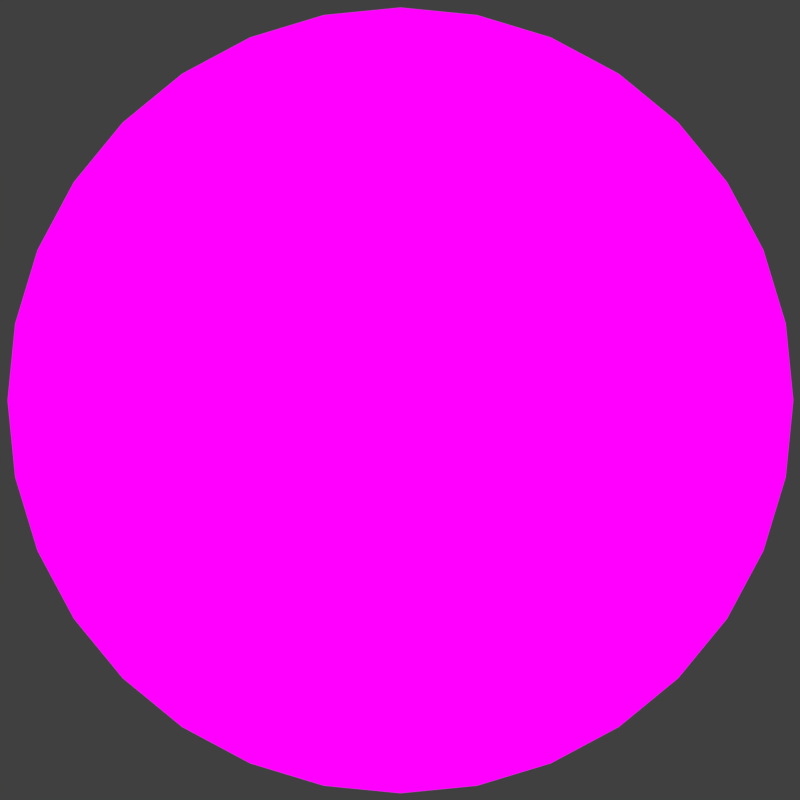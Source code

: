 # Source: earth.blend  (saved by Blender 2.78.0; exported with 4.5.12 LTS)
import bpy
from mathutils import Matrix  # noqa: F401  (used for matrix-valued properties, if any)

bpy.ops.wm.read_factory_settings(use_empty=True)
scene = bpy.context.scene
scene.name = 'Scene'

# ---- collections
col_collection_1 = bpy.data.collections.new('Collection 1'); scene.collection.children.link(col_collection_1)

# ---- images (referenced by path relative to the original .blend; pixels are not part of the script)
import os
ASSET_DIR = os.environ.get("B2B_ASSET_DIR", "")  # directory of the original .blend (textures are referenced by path, not embedded)
HERE = os.path.dirname(os.path.abspath(__file__))  # packed textures are extracted next to this script under _unpacked/

def load_image(name, relpath, width, height, colorspace="sRGB"):
    """Load a texture the original file referenced (path relative to the .blend, or extracted next to this script)."""
    p = next((c for c in (os.path.join(HERE, relpath), os.path.join(ASSET_DIR, relpath)) if relpath and os.path.exists(c)), "")
    if p:
        img = bpy.data.images.load(p, check_existing=True)
        img.name = name
    else:  # same state as the original file: an image datablock whose file is absent (Cycles renders it pink)
        img = bpy.data.images.new(name, width, height)
        img.source = "FILE"
        img.filepath = "//" + (relpath or name)
    img.colorspace_settings.name = colorspace
    return img
img_earthmap_png = load_image('earthMap.png', 'earthMap.png', 1024, 1024, 'sRGB')

# ---- materials (node trees are filled in below, after node groups)
mat_material_001 = bpy.data.materials.new('Material.001')
mat_material_001.alpha_threshold = 0.0
mat_material_001.roughness = 0.5
mat_material_001.specular_intensity = 0.0

# ---- material node trees
mat_material_001.use_nodes = True; mat_material_001.node_tree.nodes.clear()
_N = mat_material_001.node_tree.nodes; _L = mat_material_001.node_tree.links
n0 = _N.new('ShaderNodeOutputMaterial'); n0.name = 'Material Output'; n0.location = (300, 300)
n1 = _N.new('ShaderNodeEmission'); n1.name = 'Emission'; n1.location = (10, 300)
n2 = _N.new('ShaderNodeTexImage'); n2.name = 'Image Texture'; n2.location = (-180, 300)
n2.width = 140
n2.image = img_earthmap_png
_L.new(n1.outputs[0], n0.inputs[0])
_L.new(n2.outputs[0], n1.inputs[0])
n0.is_active_output = True

# ---- world
world_world = bpy.data.worlds.new('World'); scene.world = world_world
world_world.color = (0.05088, 0.05088, 0.05088)
world_world.use_sun_shadow = False
world_world.sun_shadow_jitter_overblur = 0.0
world_world.cycles.sampling_method = 'MANUAL'

# ---- cameras
cam_camera = bpy.data.cameras.new('Camera')
cam_camera.type = 'ORTHO'
cam_camera.clip_end = 100.0
cam_camera.lens = 35.0
cam_camera.sensor_width = 32.0
cam_camera.sensor_height = 18.0
cam_camera.ortho_scale = 5.914
cam_camera.dof.focus_distance = 0.0

# ---- meshes
me_sphere_001 = bpy.data.meshes.new('Sphere.001')
me_sphere_001.from_pydata([(0.0, -3.258e-07, -1.0), (0.03806, 0.1913, 0.9808), (0.07466, 0.3753, 0.9239), (0.1084, 0.5449, 0.8315), (0.1379, 0.6935, 0.7071), (0.1622, 0.8155, 0.5556), (0.1802, 0.9061, 0.3827), (0.1913, 0.9619, 0.1951), (0.1951, 0.9808, 7.55e-08), (0.1913, 0.9619, -0.1951), (0.1802, 0.9061, -0.3827), (0.1622, 0.8155, -0.5556), (0.1379, 0.6935, -0.7071), (0.1084, 0.5449, -0.8315), (0.07466, 0.3753, -0.9239), (0.03806, 0.1913, -0.9808), (0.07466, 0.1802, 0.9808), (0.1464, 0.3536, 0.9239), (0.2126, 0.5133, 0.8315), (0.2706, 0.6533, 0.7071), (0.3182, 0.7682, 0.5556), (0.3536, 0.8536, 0.3827), (0.3753, 0.9061, 0.1951), (0.3827, 0.9239, 7.55e-08), (0.3753, 0.9061, -0.1951), (0.3536, 0.8536, -0.3827), (0.3182, 0.7682, -0.5556), (0.2706, 0.6533, -0.7071), (0.2126, 0.5133, -0.8315), (0.1464, 0.3536, -0.9239), (0.07466, 0.1802, -0.9808), (0.1084, 0.1622, 0.9808), (0.2126, 0.3182, 0.9239), (0.3087, 0.4619, 0.8315), (0.3928, 0.5879, 0.7071), (0.4619, 0.6913, 0.5556), (0.5133, 0.7682, 0.3827), (0.5449, 0.8155, 0.1951), (0.5556, 0.8315, 7.55e-08), (0.5449, 0.8155, -0.1951), (0.5133, 0.7682, -0.3827), (0.4619, 0.6913, -0.5556), (0.3928, 0.5879, -0.7071), (0.3087, 0.4619, -0.8315), (0.2126, 0.3182, -0.9239), (0.1084, 0.1622, -0.9808), (0.1379, 0.1379, 0.9808), (0.2706, 0.2706, 0.9239), (0.3928, 0.3928, 0.8315), (0.5, 0.5, 0.7071), (0.5879, 0.5879, 0.5556), (0.6533, 0.6533, 0.3827), (0.6935, 0.6935, 0.1951), (0.7071, 0.7071, 7.55e-08), (0.6935, 0.6935, -0.1951), (0.6533, 0.6533, -0.3827), (0.5879, 0.5879, -0.5556), (0.5, 0.5, -0.7071), (0.3928, 0.3928, -0.8315), (0.2706, 0.2706, -0.9239), (0.1379, 0.1379, -0.9808), (0.1622, 0.1084, 0.9808), (0.3182, 0.2126, 0.9239), (0.4619, 0.3087, 0.8315), (0.5879, 0.3928, 0.7071), (0.6913, 0.4619, 0.5556), (0.7682, 0.5133, 0.3827), (0.8155, 0.5449, 0.1951), (0.8315, 0.5556, 7.55e-08), (0.8155, 0.5449, -0.1951), (0.7682, 0.5133, -0.3827), (0.6913, 0.4619, -0.5556), (0.5879, 0.3928, -0.7071), (0.4619, 0.3087, -0.8315), (0.3182, 0.2126, -0.9239), (0.1622, 0.1084, -0.9808), (0.1802, 0.07466, 0.9808), (0.3536, 0.1464, 0.9239), (0.5133, 0.2126, 0.8315), (0.6533, 0.2706, 0.7071), (0.7682, 0.3182, 0.5556), (0.8536, 0.3536, 0.3827), (0.9061, 0.3753, 0.1951), (0.9239, 0.3827, 7.55e-08), (0.9061, 0.3753, -0.1951), (0.8536, 0.3536, -0.3827), (0.7682, 0.3182, -0.5556), (0.6533, 0.2706, -0.7071), (0.5133, 0.2126, -0.8315), (0.3536, 0.1464, -0.9239), (0.1802, 0.07466, -0.9808), (0.1913, 0.03806, 0.9808), (0.3753, 0.07466, 0.9239), (0.5449, 0.1084, 0.8315), (0.6935, 0.1379, 0.7071), (0.8155, 0.1622, 0.5556), (0.9061, 0.1802, 0.3827), (0.9619, 0.1913, 0.1951), (0.9808, 0.1951, 7.55e-08), (0.9619, 0.1913, -0.1951), (0.9061, 0.1802, -0.3827), (0.8155, 0.1622, -0.5556), (0.6935, 0.1379, -0.7071), (0.5449, 0.1084, -0.8315), (0.3753, 0.07466, -0.9239), (0.1913, 0.03806, -0.9808), (0.1951, -3.266e-07, 0.9808), (0.3827, -3.192e-07, 0.9239), (0.5556, -3.117e-07, 0.8315), (0.7071, -3.192e-07, 0.7071), (0.8315, -3.341e-07, 0.5556), (0.9239, -2.745e-07, 0.3827), (0.9808, -3.937e-07, 0.1951), (1.0, -3.788e-07, 7.55e-08), (0.9808, -3.937e-07, -0.1951), (0.9239, -2.298e-07, -0.3827), (0.8315, -3.341e-07, -0.5556), (0.7071, -3.192e-07, -0.7071), (0.5556, -3.415e-07, -0.8315), (0.3827, -3.043e-07, -0.9239), (0.1951, -3.08e-07, -0.9808), (0.1913, -0.03806, 0.9808), (0.3753, -0.07466, 0.9239), (0.5449, -0.1084, 0.8315), (0.6935, -0.138, 0.7071), (0.8155, -0.1622, 0.5556), (0.9061, -0.1802, 0.3827), (0.9619, -0.1913, 0.1951), (0.9808, -0.1951, 7.55e-08), (0.9619, -0.1913, -0.1951), (0.9061, -0.1802, -0.3827), (0.8155, -0.1622, -0.5556), (0.6935, -0.138, -0.7071), (0.5449, -0.1084, -0.8315), (0.3753, -0.07466, -0.9239), (0.1913, -0.03806, -0.9808), (0.1802, -0.07466, 0.9808), (0.3536, -0.1464, 0.9239), (0.5133, -0.2126, 0.8315), (0.6533, -0.2706, 0.7071), (0.7682, -0.3182, 0.5556), (0.8536, -0.3536, 0.3827), (0.9061, -0.3753, 0.1951), (0.9239, -0.3827, 7.55e-08), (0.9061, -0.3753, -0.1951), (0.8536, -0.3536, -0.3827), (0.7682, -0.3182, -0.5556), (0.6533, -0.2706, -0.7071), (0.5133, -0.2126, -0.8315), (0.3536, -0.1464, -0.9239), (0.1802, -0.07466, -0.9808), (0.1622, -0.1084, 0.9808), (0.3182, -0.2126, 0.9239), (0.4619, -0.3087, 0.8315), (0.5879, -0.3928, 0.7071), (0.6913, -0.4619, 0.5556), (0.7682, -0.5133, 0.3827), (0.8155, -0.5449, 0.1951), (0.8315, -0.5556, 7.55e-08), (0.8155, -0.5449, -0.1951), (0.7682, -0.5133, -0.3827), (0.6913, -0.4619, -0.5556), (0.5879, -0.3928, -0.7071), (0.4619, -0.3087, -0.8315), (0.3182, -0.2126, -0.9239), (0.1622, -0.1084, -0.9808), (0.1379, -0.138, 0.9808), (0.2706, -0.2706, 0.9239), (0.3928, -0.3928, 0.8315), (0.5, -0.5, 0.7071), (0.5879, -0.5879, 0.5556), (0.6533, -0.6533, 0.3827), (0.6935, -0.6935, 0.1951), (0.7071, -0.7071, 7.55e-08), (0.6935, -0.6935, -0.1951), (0.6533, -0.6533, -0.3827), (0.5879, -0.5879, -0.5556), (0.5, -0.5, -0.7071), (0.3928, -0.3928, -0.8315), (0.2706, -0.2706, -0.9239), (0.1379, -0.138, -0.9808), (0.1084, -0.1622, 0.9808), (0.2126, -0.3182, 0.9239), (0.3087, -0.4619, 0.8315), (0.3928, -0.5879, 0.7071), (0.4619, -0.6913, 0.5556), (0.5133, -0.7682, 0.3827), (0.5449, -0.8155, 0.1951), (0.5556, -0.8315, 7.55e-08), (0.5449, -0.8155, -0.1951), (0.5133, -0.7682, -0.3827), (0.4619, -0.6913, -0.5556), (0.3928, -0.5879, -0.7071), (0.3087, -0.4619, -0.8315), (0.2126, -0.3182, -0.9239), (0.1084, -0.1622, -0.9808), (0.07466, -0.1802, 0.9808), (0.1464, -0.3536, 0.9239), (0.2126, -0.5133, 0.8315), (0.2706, -0.6533, 0.7071), (0.3182, -0.7682, 0.5556), (0.3536, -0.8536, 0.3827), (0.3753, -0.9061, 0.1951), (0.3827, -0.9239, 7.55e-08), (0.3753, -0.9061, -0.1951), (0.3536, -0.8536, -0.3827), (0.3182, -0.7682, -0.5556), (0.2706, -0.6533, -0.7071), (0.2126, -0.5133, -0.8315), (0.1464, -0.3536, -0.9239), (0.07466, -0.1802, -0.9808), (0.03806, -0.1913, 0.9808), (0.07466, -0.3753, 0.9239), (0.1084, -0.5449, 0.8315), (0.1379, -0.6935, 0.7071), (0.1622, -0.8155, 0.5556), (0.1802, -0.9061, 0.3827), (0.1913, -0.9619, 0.1951), (0.1951, -0.9808, 7.55e-08), (0.1913, -0.9619, -0.1951), (0.1802, -0.9061, -0.3827), (0.1622, -0.8155, -0.5556), (0.1379, -0.6935, -0.7071), (0.1084, -0.5449, -0.8315), (0.07466, -0.3753, -0.9239), (0.03806, -0.1913, -0.9808), (-7.212e-09, -0.1951, 0.9808), (4.122e-08, -0.3827, 0.9239), (2.632e-08, -0.5556, 0.8315), (-2.584e-08, -0.7071, 0.7071), (-8.544e-08, -0.8315, 0.5556), (6.357e-08, -0.9239, 0.3827), (-8.544e-08, -0.9808, 0.1951), (-1.003e-07, -1.0, 7.55e-08), (-8.544e-08, -0.9808, -0.1951), (6.357e-08, -0.9239, -0.3827), (-8.544e-08, -0.8315, -0.5556), (-2.584e-08, -0.7071, -0.7071), (-1.094e-08, -0.5556, -0.8315), (3.964e-09, -0.3827, -0.9239), (3.964e-09, -0.1951, -0.9808), (-0.03806, -0.1913, 0.9808), (-0.07466, -0.3753, 0.9239), (-0.1084, -0.5449, 0.8315), (-0.1379, -0.6935, 0.7071), (-0.1622, -0.8155, 0.5556), (-0.1802, -0.9061, 0.3827), (-0.1913, -0.9619, 0.1951), (-0.1951, -0.9808, 7.55e-08), (-0.1913, -0.9619, -0.1951), (-0.1802, -0.9061, -0.3827), (-0.1622, -0.8155, -0.5556), (-0.1379, -0.6935, -0.7071), (-0.1084, -0.5449, -0.8315), (-0.07466, -0.3753, -0.9239), (-0.03806, -0.1913, -0.9808), (-1.247e-07, -6.269e-07, 1.0), (-0.07466, -0.1802, 0.9808), (-0.1464, -0.3536, 0.9239), (-0.2126, -0.5133, 0.8315), (-0.2706, -0.6533, 0.7071), (-0.3182, -0.7682, 0.5556), (-0.3536, -0.8536, 0.3827), (-0.3753, -0.9061, 0.1951), (-0.3827, -0.9239, 7.55e-08), (-0.3753, -0.9061, -0.1951), (-0.3536, -0.8536, -0.3827), (-0.3182, -0.7682, -0.5556), (-0.2706, -0.6533, -0.7071), (-0.2126, -0.5133, -0.8315), (-0.1464, -0.3536, -0.9239), (-0.07466, -0.1802, -0.9808), (-0.1084, -0.1622, 0.9808), (-0.2126, -0.3182, 0.9239), (-0.3087, -0.4619, 0.8315), (-0.3928, -0.5879, 0.7071), (-0.4619, -0.6913, 0.5556), (-0.5133, -0.7682, 0.3827), (-0.5449, -0.8155, 0.1951), (-0.5556, -0.8315, 7.55e-08), (-0.5449, -0.8155, -0.1951), (-0.5133, -0.7682, -0.3827), (-0.4619, -0.6913, -0.5556), (-0.3928, -0.5879, -0.7071), (-0.3087, -0.4619, -0.8315), (-0.2126, -0.3182, -0.9239), (-0.1084, -0.1622, -0.9808), (-0.1379, -0.138, 0.9808), (-0.2706, -0.2706, 0.9239), (-0.3928, -0.3928, 0.8315), (-0.5, -0.5, 0.7071), (-0.5879, -0.5879, 0.5556), (-0.6533, -0.6533, 0.3827), (-0.6935, -0.6935, 0.1951), (-0.7071, -0.7071, 7.55e-08), (-0.6935, -0.6935, -0.1951), (-0.6533, -0.6533, -0.3827), (-0.5879, -0.5879, -0.5556), (-0.5, -0.5, -0.7071), (-0.3928, -0.3928, -0.8315), (-0.2706, -0.2706, -0.9239), (-0.1379, -0.1379, -0.9808), (-0.1622, -0.1084, 0.9808), (-0.3182, -0.2126, 0.9239), (-0.4619, -0.3087, 0.8315), (-0.5879, -0.3928, 0.7071), (-0.6913, -0.4619, 0.5556), (-0.7682, -0.5133, 0.3827), (-0.8155, -0.5449, 0.1951), (-0.8315, -0.5556, 7.55e-08), (-0.8155, -0.5449, -0.1951), (-0.7682, -0.5133, -0.3827), (-0.6913, -0.4619, -0.5556), (-0.5879, -0.3928, -0.7071), (-0.4619, -0.3087, -0.8315), (-0.3182, -0.2126, -0.9239), (-0.1622, -0.1084, -0.9808), (-0.1802, -0.07466, 0.9808), (-0.3536, -0.1464, 0.9239), (-0.5133, -0.2126, 0.8315), (-0.6533, -0.2706, 0.7071), (-0.7682, -0.3182, 0.5556), (-0.8536, -0.3536, 0.3827), (-0.9061, -0.3753, 0.1951), (-0.9239, -0.3827, 7.55e-08), (-0.9061, -0.3753, -0.1951), (-0.8536, -0.3536, -0.3827), (-0.7682, -0.3182, -0.5556), (-0.6533, -0.2706, -0.7071), (-0.5133, -0.2126, -0.8315), (-0.3536, -0.1464, -0.9239), (-0.1802, -0.07466, -0.9808), (-0.1913, -0.03806, 0.9808), (-0.3753, -0.07466, 0.9239), (-0.5449, -0.1084, 0.8315), (-0.6935, -0.1379, 0.7071), (-0.8155, -0.1622, 0.5556), (-0.9061, -0.1802, 0.3827), (-0.9619, -0.1913, 0.1951), (-0.9808, -0.1951, 7.55e-08), (-0.9619, -0.1913, -0.1951), (-0.9061, -0.1802, -0.3827), (-0.8155, -0.1622, -0.5556), (-0.6935, -0.1379, -0.7071), (-0.5449, -0.1084, -0.8315), (-0.3753, -0.07466, -0.9239), (-0.1913, -0.03806, -0.9808), (-0.1951, -3.117e-07, 0.9808), (-0.3827, -2.819e-07, 0.9239), (-0.5556, -2.819e-07, 0.8315), (-0.7071, -1.851e-07, 0.7071), (-0.8315, -1.404e-07, 0.5556), (-0.9239, -3.192e-07, 0.3827), (-0.9808, -9.567e-08, 0.1951), (-1.0, -1.404e-07, 7.55e-08), (-0.9808, -9.567e-08, -0.1951), (-0.9239, -3.192e-07, -0.3827), (-0.8315, -1.404e-07, -0.5556), (-0.7071, -1.851e-07, -0.7071), (-0.5556, -2.596e-07, -0.8315), (-0.3827, -2.521e-07, -0.9239), (-0.1951, -3.155e-07, -0.9808), (-0.1913, 0.03806, 0.9808), (-0.3753, 0.07466, 0.9239), (-0.5449, 0.1084, 0.8315), (-0.6935, 0.1379, 0.7071), (-0.8155, 0.1622, 0.5556), (-0.9061, 0.1802, 0.3827), (-0.9619, 0.1913, 0.1951), (-0.9808, 0.1951, 7.55e-08), (-0.9619, 0.1913, -0.1951), (-0.9061, 0.1802, -0.3827), (-0.8155, 0.1622, -0.5556), (-0.6935, 0.1379, -0.7071), (-0.5449, 0.1084, -0.8315), (-0.3753, 0.07466, -0.9239), (-0.1913, 0.03806, -0.9808), (-0.1802, 0.07466, 0.9808), (-0.3536, 0.1464, 0.9239), (-0.5133, 0.2126, 0.8315), (-0.6533, 0.2706, 0.7071), (-0.7682, 0.3182, 0.5556), (-0.8536, 0.3536, 0.3827), (-0.9061, 0.3753, 0.1951), (-0.9239, 0.3827, 7.55e-08), (-0.9061, 0.3753, -0.1951), (-0.8536, 0.3536, -0.3827), (-0.7682, 0.3182, -0.5556), (-0.6533, 0.2706, -0.7071), (-0.5133, 0.2126, -0.8315), (-0.3536, 0.1464, -0.9239), (-0.1802, 0.07466, -0.9808), (-0.1622, 0.1084, 0.9808), (-0.3182, 0.2126, 0.9239), (-0.4619, 0.3087, 0.8315), (-0.5879, 0.3928, 0.7071), (-0.6913, 0.4619, 0.5556), (-0.7682, 0.5133, 0.3827), (-0.8155, 0.5449, 0.1951), (-0.8315, 0.5556, 7.55e-08), (-0.8155, 0.5449, -0.1951), (-0.7682, 0.5133, -0.3827), (-0.6913, 0.4619, -0.5556), (-0.5879, 0.3928, -0.7071), (-0.4619, 0.3087, -0.8315), (-0.3182, 0.2126, -0.9239), (-0.1622, 0.1084, -0.9808), (-0.1379, 0.1379, 0.9808), (-0.2706, 0.2706, 0.9239), (-0.3928, 0.3928, 0.8315), (-0.5, 0.5, 0.7071), (-0.5879, 0.5879, 0.5556), (-0.6533, 0.6533, 0.3827), (-0.6935, 0.6935, 0.1951), (-0.7071, 0.7071, 7.55e-08), (-0.6935, 0.6935, -0.1951), (-0.6533, 0.6533, -0.3827), (-0.5879, 0.5879, -0.5556), (-0.5, 0.5, -0.7071), (-0.3928, 0.3928, -0.8315), (-0.2706, 0.2706, -0.9239), (-0.1379, 0.1379, -0.9808), (-0.1084, 0.1622, 0.9808), (-0.2126, 0.3182, 0.9239), (-0.3087, 0.4619, 0.8315), (-0.3928, 0.5879, 0.7071), (-0.4619, 0.6913, 0.5556), (-0.5133, 0.7682, 0.3827), (-0.5449, 0.8155, 0.1951), (-0.5556, 0.8315, 7.55e-08), (-0.5449, 0.8155, -0.1951), (-0.5133, 0.7682, -0.3827), (-0.4619, 0.6913, -0.5556), (-0.3928, 0.5879, -0.7071), (-0.3087, 0.4619, -0.8315), (-0.2126, 0.3182, -0.9239), (-0.1084, 0.1622, -0.9808), (-0.07466, 0.1802, 0.9808), (-0.1464, 0.3536, 0.9239), (-0.2126, 0.5133, 0.8315), (-0.2706, 0.6533, 0.7071), (-0.3182, 0.7682, 0.5556), (-0.3536, 0.8536, 0.3827), (-0.3753, 0.9061, 0.1951), (-0.3827, 0.9239, 7.55e-08), (-0.3753, 0.9061, -0.1951), (-0.3536, 0.8536, -0.3827), (-0.3182, 0.7682, -0.5556), (-0.2706, 0.6533, -0.7071), (-0.2126, 0.5133, -0.8315), (-0.1464, 0.3536, -0.9239), (-0.07466, 0.1802, -0.9808), (-0.03806, 0.1913, 0.9808), (-0.07466, 0.3753, 0.9239), (-0.1084, 0.5449, 0.8315), (-0.1379, 0.6935, 0.7071), (-0.1622, 0.8155, 0.5556), (-0.1802, 0.9061, 0.3827), (-0.1913, 0.9619, 0.1951), (-0.1951, 0.9808, 7.55e-08), (-0.1913, 0.9619, -0.1951), (-0.1802, 0.9061, -0.3827), (-0.1622, 0.8155, -0.5556), (-0.1379, 0.6935, -0.7071), (-0.1084, 0.5449, -0.8315), (-0.07466, 0.3753, -0.9239), (-0.03806, 0.1913, -0.9808), (3.749e-08, 0.1951, 0.9808), (7.847e-08, 0.3827, 0.9239), (1.083e-07, 0.5556, 0.8315), (1.53e-07, 0.7071, 0.7071), (2.722e-07, 0.8315, 0.5556), (6.357e-08, 0.9239, 0.3827), (2.573e-07, 0.9808, 0.1951), (2.722e-07, 1.0, 7.55e-08), (2.573e-07, 0.9808, -0.1951), (6.357e-08, 0.9239, -0.3827), (2.722e-07, 0.8315, -0.5556), (1.53e-07, 0.7071, -0.7071), (1.232e-07, 0.5556, -0.8315), (7.847e-08, 0.3827, -0.9239), (1.514e-08, 0.1951, -0.9808)], [], [(468, 467, 1, 2), (476, 475, 9, 10), (469, 468, 2, 3), (477, 476, 10, 11), (470, 469, 3, 4), (478, 477, 11, 12), (471, 470, 4, 5), (479, 478, 12, 13), (472, 471, 5, 6), (480, 479, 13, 14), (473, 472, 6, 7), (481, 480, 14, 15), (474, 473, 7, 8), (467, 256, 1), (0, 481, 15), (475, 474, 8, 9), (8, 7, 22, 23), (1, 256, 16), (0, 15, 30), (9, 8, 23, 24), (2, 1, 16, 17), (10, 9, 24, 25), (3, 2, 17, 18), (11, 10, 25, 26), (4, 3, 18, 19), (12, 11, 26, 27), (5, 4, 19, 20), (13, 12, 27, 28), (6, 5, 20, 21), (14, 13, 28, 29), (7, 6, 21, 22), (15, 14, 29, 30), (27, 26, 41, 42), (20, 19, 34, 35), (28, 27, 42, 43), (21, 20, 35, 36), (29, 28, 43, 44), (22, 21, 36, 37), (30, 29, 44, 45), (23, 22, 37, 38), (16, 256, 31), (0, 30, 45), (24, 23, 38, 39), (17, 16, 31, 32), (25, 24, 39, 40), (18, 17, 32, 33), (26, 25, 40, 41), (19, 18, 33, 34), (0, 45, 60), (39, 38, 53, 54), (32, 31, 46, 47), (40, 39, 54, 55), (33, 32, 47, 48), (41, 40, 55, 56), (34, 33, 48, 49), (42, 41, 56, 57), (35, 34, 49, 50), (43, 42, 57, 58), (36, 35, 50, 51), (44, 43, 58, 59), (37, 36, 51, 52), (45, 44, 59, 60), (38, 37, 52, 53), (31, 256, 46), (58, 57, 72, 73), (51, 50, 65, 66), (59, 58, 73, 74), (52, 51, 66, 67), (60, 59, 74, 75), (53, 52, 67, 68), (46, 256, 61), (0, 60, 75), (54, 53, 68, 69), (47, 46, 61, 62), (55, 54, 69, 70), (48, 47, 62, 63), (56, 55, 70, 71), (49, 48, 63, 64), (57, 56, 71, 72), (50, 49, 64, 65), (62, 61, 76, 77), (70, 69, 84, 85), (63, 62, 77, 78), (71, 70, 85, 86), (64, 63, 78, 79), (72, 71, 86, 87), (65, 64, 79, 80), (73, 72, 87, 88), (66, 65, 80, 81), (74, 73, 88, 89), (67, 66, 81, 82), (75, 74, 89, 90), (68, 67, 82, 83), (61, 256, 76), (0, 75, 90), (69, 68, 83, 84), (81, 80, 95, 96), (89, 88, 103, 104), (82, 81, 96, 97), (90, 89, 104, 105), (83, 82, 97, 98), (76, 256, 91), (0, 90, 105), (84, 83, 98, 99), (77, 76, 91, 92), (85, 84, 99, 100), (78, 77, 92, 93), (86, 85, 100, 101), (79, 78, 93, 94), (87, 86, 101, 102), (80, 79, 94, 95), (88, 87, 102, 103), (100, 99, 114, 115), (93, 92, 107, 108), (101, 100, 115, 116), (94, 93, 108, 109), (102, 101, 116, 117), (95, 94, 109, 110), (103, 102, 117, 118), (96, 95, 110, 111), (104, 103, 118, 119), (97, 96, 111, 112), (105, 104, 119, 120), (98, 97, 112, 113), (91, 256, 106), (0, 105, 120), (99, 98, 113, 114), (92, 91, 106, 107), (119, 118, 133, 134), (112, 111, 126, 127), (120, 119, 134, 135), (113, 112, 127, 128), (106, 256, 121), (0, 120, 135), (114, 113, 128, 129), (107, 106, 121, 122), (115, 114, 129, 130), (108, 107, 122, 123), (116, 115, 130, 131), (109, 108, 123, 124), (117, 116, 131, 132), (110, 109, 124, 125), (118, 117, 132, 133), (111, 110, 125, 126), (123, 122, 137, 138), (131, 130, 145, 146), (124, 123, 138, 139), (132, 131, 146, 147), (125, 124, 139, 140), (133, 132, 147, 148), (126, 125, 140, 141), (134, 133, 148, 149), (127, 126, 141, 142), (135, 134, 149, 150), (128, 127, 142, 143), (121, 256, 136), (0, 135, 150), (129, 128, 143, 144), (122, 121, 136, 137), (130, 129, 144, 145), (142, 141, 156, 157), (150, 149, 164, 165), (143, 142, 157, 158), (136, 256, 151), (0, 150, 165), (144, 143, 158, 159), (137, 136, 151, 152), (145, 144, 159, 160), (138, 137, 152, 153), (146, 145, 160, 161), (139, 138, 153, 154), (147, 146, 161, 162), (140, 139, 154, 155), (148, 147, 162, 163), (141, 140, 155, 156), (149, 148, 163, 164), (161, 160, 175, 176), (154, 153, 168, 169), (162, 161, 176, 177), (155, 154, 169, 170), (163, 162, 177, 178), (156, 155, 170, 171), (164, 163, 178, 179), (157, 156, 171, 172), (165, 164, 179, 180), (158, 157, 172, 173), (151, 256, 166), (0, 165, 180), (159, 158, 173, 174), (152, 151, 166, 167), (160, 159, 174, 175), (153, 152, 167, 168), (180, 179, 194, 195), (173, 172, 187, 188), (166, 256, 181), (0, 180, 195), (174, 173, 188, 189), (167, 166, 181, 182), (175, 174, 189, 190), (168, 167, 182, 183), (176, 175, 190, 191), (169, 168, 183, 184), (177, 176, 191, 192), (170, 169, 184, 185), (178, 177, 192, 193), (171, 170, 185, 186), (179, 178, 193, 194), (172, 171, 186, 187), (192, 191, 206, 207), (185, 184, 199, 200), (193, 192, 207, 208), (186, 185, 200, 201), (194, 193, 208, 209), (187, 186, 201, 202), (195, 194, 209, 210), (188, 187, 202, 203), (181, 256, 196), (0, 195, 210), (189, 188, 203, 204), (182, 181, 196, 197), (190, 189, 204, 205), (183, 182, 197, 198), (191, 190, 205, 206), (184, 183, 198, 199), (196, 256, 211), (0, 210, 225), (204, 203, 218, 219), (197, 196, 211, 212), (205, 204, 219, 220), (198, 197, 212, 213), (206, 205, 220, 221), (199, 198, 213, 214), (207, 206, 221, 222), (200, 199, 214, 215), (208, 207, 222, 223), (201, 200, 215, 216), (209, 208, 223, 224), (202, 201, 216, 217), (210, 209, 224, 225), (203, 202, 217, 218), (215, 214, 229, 230), (223, 222, 237, 238), (216, 215, 230, 231), (224, 223, 238, 239), (217, 216, 231, 232), (225, 224, 239, 240), (218, 217, 232, 233), (211, 256, 226), (0, 225, 240), (219, 218, 233, 234), (212, 211, 226, 227), (220, 219, 234, 235), (213, 212, 227, 228), (221, 220, 235, 236), (214, 213, 228, 229), (222, 221, 236, 237), (234, 233, 248, 249), (227, 226, 241, 242), (235, 234, 249, 250), (228, 227, 242, 243), (236, 235, 250, 251), (229, 228, 243, 244), (237, 236, 251, 252), (230, 229, 244, 245), (238, 237, 252, 253), (231, 230, 245, 246), (239, 238, 253, 254), (232, 231, 246, 247), (240, 239, 254, 255), (233, 232, 247, 248), (226, 256, 241), (0, 240, 255), (253, 252, 268, 269), (246, 245, 261, 262), (254, 253, 269, 270), (247, 246, 262, 263), (255, 254, 270, 271), (248, 247, 263, 264), (241, 256, 257), (0, 255, 271), (249, 248, 264, 265), (242, 241, 257, 258), (250, 249, 265, 266), (243, 242, 258, 259), (251, 250, 266, 267), (244, 243, 259, 260), (252, 251, 267, 268), (245, 244, 260, 261), (258, 257, 272, 273), (266, 265, 280, 281), (259, 258, 273, 274), (267, 266, 281, 282), (260, 259, 274, 275), (268, 267, 282, 283), (261, 260, 275, 276), (269, 268, 283, 284), (262, 261, 276, 277), (270, 269, 284, 285), (263, 262, 277, 278), (271, 270, 285, 286), (264, 263, 278, 279), (257, 256, 272), (0, 271, 286), (265, 264, 279, 280), (277, 276, 291, 292), (285, 284, 299, 300), (278, 277, 292, 293), (286, 285, 300, 301), (279, 278, 293, 294), (272, 256, 287), (0, 286, 301), (280, 279, 294, 295), (273, 272, 287, 288), (281, 280, 295, 296), (274, 273, 288, 289), (282, 281, 296, 297), (275, 274, 289, 290), (283, 282, 297, 298), (276, 275, 290, 291), (284, 283, 298, 299), (296, 295, 310, 311), (289, 288, 303, 304), (297, 296, 311, 312), (290, 289, 304, 305), (298, 297, 312, 313), (291, 290, 305, 306), (299, 298, 313, 314), (292, 291, 306, 307), (300, 299, 314, 315), (293, 292, 307, 308), (301, 300, 315, 316), (294, 293, 308, 309), (287, 256, 302), (0, 301, 316), (295, 294, 309, 310), (288, 287, 302, 303), (315, 314, 329, 330), (308, 307, 322, 323), (316, 315, 330, 331), (309, 308, 323, 324), (302, 256, 317), (0, 316, 331), (310, 309, 324, 325), (303, 302, 317, 318), (311, 310, 325, 326), (304, 303, 318, 319), (312, 311, 326, 327), (305, 304, 319, 320), (313, 312, 327, 328), (306, 305, 320, 321), (314, 313, 328, 329), (307, 306, 321, 322), (327, 326, 341, 342), (320, 319, 334, 335), (328, 327, 342, 343), (321, 320, 335, 336), (329, 328, 343, 344), (322, 321, 336, 337), (330, 329, 344, 345), (323, 322, 337, 338), (331, 330, 345, 346), (324, 323, 338, 339), (317, 256, 332), (0, 331, 346), (325, 324, 339, 340), (318, 317, 332, 333), (326, 325, 340, 341), (319, 318, 333, 334), (346, 345, 360, 361), (339, 338, 353, 354), (332, 256, 347), (0, 346, 361), (340, 339, 354, 355), (333, 332, 347, 348), (341, 340, 355, 356), (334, 333, 348, 349), (342, 341, 356, 357), (335, 334, 349, 350), (343, 342, 357, 358), (336, 335, 350, 351), (344, 343, 358, 359), (337, 336, 351, 352), (345, 344, 359, 360), (338, 337, 352, 353), (350, 349, 364, 365), (358, 357, 372, 373), (351, 350, 365, 366), (359, 358, 373, 374), (352, 351, 366, 367), (360, 359, 374, 375), (353, 352, 367, 368), (361, 360, 375, 376), (354, 353, 368, 369), (347, 256, 362), (0, 361, 376), (355, 354, 369, 370), (348, 347, 362, 363), (356, 355, 370, 371), (349, 348, 363, 364), (357, 356, 371, 372), (369, 368, 383, 384), (362, 256, 377), (0, 376, 391), (370, 369, 384, 385), (363, 362, 377, 378), (371, 370, 385, 386), (364, 363, 378, 379), (372, 371, 386, 387), (365, 364, 379, 380), (373, 372, 387, 388), (366, 365, 380, 381), (374, 373, 388, 389), (367, 366, 381, 382), (375, 374, 389, 390), (368, 367, 382, 383), (376, 375, 390, 391), (388, 387, 402, 403), (381, 380, 395, 396), (389, 388, 403, 404), (382, 381, 396, 397), (390, 389, 404, 405), (383, 382, 397, 398), (391, 390, 405, 406), (384, 383, 398, 399), (377, 256, 392), (0, 391, 406), (385, 384, 399, 400), (378, 377, 392, 393), (386, 385, 400, 401), (379, 378, 393, 394), (387, 386, 401, 402), (380, 379, 394, 395), (392, 256, 407), (0, 406, 421), (400, 399, 414, 415), (393, 392, 407, 408), (401, 400, 415, 416), (394, 393, 408, 409), (402, 401, 416, 417), (395, 394, 409, 410), (403, 402, 417, 418), (396, 395, 410, 411), (404, 403, 418, 419), (397, 396, 411, 412), (405, 404, 419, 420), (398, 397, 412, 413), (406, 405, 420, 421), (399, 398, 413, 414), (411, 410, 425, 426), (419, 418, 433, 434), (412, 411, 426, 427), (420, 419, 434, 435), (413, 412, 427, 428), (421, 420, 435, 436), (414, 413, 428, 429), (407, 256, 422), (0, 421, 436), (415, 414, 429, 430), (408, 407, 422, 423), (416, 415, 430, 431), (409, 408, 423, 424), (417, 416, 431, 432), (410, 409, 424, 425), (418, 417, 432, 433), (430, 429, 444, 445), (423, 422, 437, 438), (431, 430, 445, 446), (424, 423, 438, 439), (432, 431, 446, 447), (425, 424, 439, 440), (433, 432, 447, 448), (426, 425, 440, 441), (434, 433, 448, 449), (427, 426, 441, 442), (435, 434, 449, 450), (428, 427, 442, 443), (436, 435, 450, 451), (429, 428, 443, 444), (422, 256, 437), (0, 436, 451), (449, 448, 463, 464), (442, 441, 456, 457), (450, 449, 464, 465), (443, 442, 457, 458), (451, 450, 465, 466), (444, 443, 458, 459), (437, 256, 452), (0, 451, 466), (445, 444, 459, 460), (438, 437, 452, 453), (446, 445, 460, 461), (439, 438, 453, 454), (447, 446, 461, 462), (440, 439, 454, 455), (448, 447, 462, 463), (441, 440, 455, 456), (461, 460, 475, 476), (454, 453, 468, 469), (462, 461, 476, 477), (455, 454, 469, 470), (463, 462, 477, 478), (456, 455, 470, 471), (464, 463, 478, 479), (457, 456, 471, 472), (465, 464, 479, 480), (458, 457, 472, 473), (466, 465, 480, 481), (459, 458, 473, 474), (452, 256, 467), (0, 466, 481), (460, 459, 474, 475), (453, 452, 467, 468)])
_uv = me_sphere_001.uv_layers.new(name='UVMap')
_uv.uv.foreach_set('vector', [0.7508, 0.875, 0.7508, 0.9375, 0.7195, 0.9375, 0.7195, 0.875, 0.7508, 0.375, 0.7508, 0.4375, 0.7195, 0.4375, 0.7195, 0.375, 0.7508, 0.8125, 0.7508, 0.875, 0.7195, 0.875, 0.7195, 0.8125, 0.7508, 0.3125, 0.7508, 0.375, 0.7195, 0.375, 0.7195, 0.3125, 0.7508, 0.75, 0.7508, 0.8125, 0.7195, 0.8125, 0.7195, 0.75, 0.7508, 0.25, 0.7508, 0.3125, 0.7195, 0.3125, 0.7195, 0.25, 0.7508, 0.6875, 0.7508, 0.75, 0.7195, 0.75, 0.7195, 0.6875, 0.7508, 0.1875, 0.7508, 0.25, 0.7195, 0.25, 0.7195, 0.1875, 0.7508, 0.625, 0.7508, 0.6875, 0.7195, 0.6875, 0.7195, 0.625, 0.7508, 0.125, 0.7508, 0.1875, 0.7195, 0.1875, 0.7195, 0.125, 0.7508, 0.5625, 0.7508, 0.625, 0.7195, 0.625, 0.7195, 0.5625, 0.7508, 0.0625, 0.7508, 0.125, 0.7195, 0.125, 0.7195, 0.0625, 0.7508, 0.5, 0.7508, 0.5625, 0.7195, 0.5625, 0.7195, 0.5, 0.7508, 0.9375, 1.229, 1.0, 0.7195, 0.9375, 1.234, 0.0, 0.7508, 0.0625, 0.7195, 0.0625, 0.7508, 0.4375, 0.7508, 0.5, 0.7195, 0.5, 0.7195, 0.4375, 0.7195, 0.5, 0.7195, 0.5625, 0.6882, 0.5625, 0.6882, 0.5, 0.7195, 0.9375, 0.2264, 1.0, 0.6882, 0.9375, 0.2323, 0.0, 0.7195, 0.0625, 0.6882, 0.0625, 0.7195, 0.4375, 0.7195, 0.5, 0.6882, 0.5, 0.6882, 0.4375, 0.7195, 0.875, 0.7195, 0.9375, 0.6882, 0.9375, 0.6882, 0.875, 0.7195, 0.375, 0.7195, 0.4375, 0.6882, 0.4375, 0.6882, 0.375, 0.7195, 0.8125, 0.7195, 0.875, 0.6882, 0.875, 0.6882, 0.8125, 0.7195, 0.3125, 0.7195, 0.375, 0.6882, 0.375, 0.6882, 0.3125, 0.7195, 0.75, 0.7195, 0.8125, 0.6882, 0.8125, 0.6882, 0.75, 0.7195, 0.25, 0.7195, 0.3125, 0.6882, 0.3125, 0.6882, 0.25, 0.7195, 0.6875, 0.7195, 0.75, 0.6882, 0.75, 0.6882, 0.6875, 0.7195, 0.1875, 0.7195, 0.25, 0.6882, 0.25, 0.6882, 0.1875, 0.7195, 0.625, 0.7195, 0.6875, 0.6882, 0.6875, 0.6882, 0.625, 0.7195, 0.125, 0.7195, 0.1875, 0.6882, 0.1875, 0.6882, 0.125, 0.7195, 0.5625, 0.7195, 0.625, 0.6882, 0.625, 0.6882, 0.5625, 0.7195, 0.0625, 0.7195, 0.125, 0.6882, 0.125, 0.6882, 0.0625, 0.6882, 0.25, 0.6882, 0.3125, 0.6568, 0.3125, 0.6568, 0.25, 0.6882, 0.6875, 0.6882, 0.75, 0.6568, 0.75, 0.6568, 0.6875, 0.6882, 0.1875, 0.6882, 0.25, 0.6568, 0.25, 0.6568, 0.1875, 0.6882, 0.625, 0.6882, 0.6875, 0.6568, 0.6875, 0.6568, 0.625, 0.6882, 0.125, 0.6882, 0.1875, 0.6568, 0.1875, 0.6568, 0.125, 0.6882, 0.5625, 0.6882, 0.625, 0.6568, 0.625, 0.6568, 0.5625, 0.6882, 0.0625, 0.6882, 0.125, 0.6568, 0.125, 0.6568, 0.0625, 0.6882, 0.5, 0.6882, 0.5625, 0.6568, 0.5625, 0.6568, 0.5, 0.6882, 0.9375, 0.2264, 1.0, 0.6568, 0.9375, 0.2323, 0.0, 0.6882, 0.0625, 0.6568, 0.0625, 0.6882, 0.4375, 0.6882, 0.5, 0.6568, 0.5, 0.6568, 0.4375, 0.6882, 0.875, 0.6882, 0.9375, 0.6568, 0.9375, 0.6568, 0.875, 0.6882, 0.375, 0.6882, 0.4375, 0.6568, 0.4375, 0.6568, 0.375, 0.6882, 0.8125, 0.6882, 0.875, 0.6568, 0.875, 0.6568, 0.8125, 0.6882, 0.3125, 0.6882, 0.375, 0.6568, 0.375, 0.6568, 0.3125, 0.6882, 0.75, 0.6882, 0.8125, 0.6568, 0.8125, 0.6568, 0.75, 0.2323, 0.0, 0.6568, 0.0625, 0.6255, 0.0625, 0.6568, 0.4375, 0.6568, 0.5, 0.6255, 0.5, 0.6255, 0.4375, 0.6568, 0.875, 0.6568, 0.9375, 0.6255, 0.9375, 0.6255, 0.875, 0.6568, 0.375, 0.6568, 0.4375, 0.6255, 0.4375, 0.6255, 0.375, 0.6568, 0.8125, 0.6568, 0.875, 0.6255, 0.875, 0.6255, 0.8125, 0.6568, 0.3125, 0.6568, 0.375, 0.6255, 0.375, 0.6255, 0.3125, 0.6568, 0.75, 0.6568, 0.8125, 0.6255, 0.8125, 0.6255, 0.75, 0.6568, 0.25, 0.6568, 0.3125, 0.6255, 0.3125, 0.6255, 0.25, 0.6568, 0.6875, 0.6568, 0.75, 0.6255, 0.75, 0.6255, 0.6875, 0.6568, 0.1875, 0.6568, 0.25, 0.6255, 0.25, 0.6255, 0.1875, 0.6568, 0.625, 0.6568, 0.6875, 0.6255, 0.6875, 0.6255, 0.625, 0.6568, 0.125, 0.6568, 0.1875, 0.6255, 0.1875, 0.6255, 0.125, 0.6568, 0.5625, 0.6568, 0.625, 0.6255, 0.625, 0.6255, 0.5625, 0.6568, 0.0625, 0.6568, 0.125, 0.6255, 0.125, 0.6255, 0.0625, 0.6568, 0.5, 0.6568, 0.5625, 0.6255, 0.5625, 0.6255, 0.5, 0.6568, 0.9375, 0.2264, 1.0, 0.6255, 0.9375, 0.6255, 0.1875, 0.6255, 0.25, 0.5942, 0.25, 0.5942, 0.1875, 0.6255, 0.625, 0.6255, 0.6875, 0.5942, 0.6875, 0.5942, 0.625, 0.6255, 0.125, 0.6255, 0.1875, 0.5942, 0.1875, 0.5942, 0.125, 0.6255, 0.5625, 0.6255, 0.625, 0.5942, 0.625, 0.5942, 0.5625, 0.6255, 0.0625, 0.6255, 0.125, 0.5942, 0.125, 0.5942, 0.0625, 0.6255, 0.5, 0.6255, 0.5625, 0.5942, 0.5625, 0.5942, 0.5, 0.6255, 0.9375, 0.2264, 1.0, 0.5942, 0.9375, 0.2323, 0.0, 0.6255, 0.0625, 0.5942, 0.0625, 0.6255, 0.4375, 0.6255, 0.5, 0.5942, 0.5, 0.5942, 0.4375, 0.6255, 0.875, 0.6255, 0.9375, 0.5942, 0.9375, 0.5942, 0.875, 0.6255, 0.375, 0.6255, 0.4375, 0.5942, 0.4375, 0.5942, 0.375, 0.6255, 0.8125, 0.6255, 0.875, 0.5942, 0.875, 0.5942, 0.8125, 0.6255, 0.3125, 0.6255, 0.375, 0.5942, 0.375, 0.5942, 0.3125, 0.6255, 0.75, 0.6255, 0.8125, 0.5942, 0.8125, 0.5942, 0.75, 0.6255, 0.25, 0.6255, 0.3125, 0.5942, 0.3125, 0.5942, 0.25, 0.6255, 0.6875, 0.6255, 0.75, 0.5942, 0.75, 0.5942, 0.6875, 0.5942, 0.875, 0.5942, 0.9375, 0.5629, 0.9375, 0.5629, 0.875, 0.5942, 0.375, 0.5942, 0.4375, 0.5629, 0.4375, 0.5629, 0.375, 0.5942, 0.8125, 0.5942, 0.875, 0.5629, 0.875, 0.5629, 0.8125, 0.5942, 0.3125, 0.5942, 0.375, 0.5629, 0.375, 0.5629, 0.3125, 0.5942, 0.75, 0.5942, 0.8125, 0.5629, 0.8125, 0.5629, 0.75, 0.5942, 0.25, 0.5942, 0.3125, 0.5629, 0.3125, 0.5629, 0.25, 0.5942, 0.6875, 0.5942, 0.75, 0.5629, 0.75, 0.5629, 0.6875, 0.5942, 0.1875, 0.5942, 0.25, 0.5629, 0.25, 0.5629, 0.1875, 0.5942, 0.625, 0.5942, 0.6875, 0.5629, 0.6875, 0.5629, 0.625, 0.5942, 0.125, 0.5942, 0.1875, 0.5629, 0.1875, 0.5629, 0.125, 0.5942, 0.5625, 0.5942, 0.625, 0.5629, 0.625, 0.5629, 0.5625, 0.5942, 0.0625, 0.5942, 0.125, 0.5629, 0.125, 0.5629, 0.0625, 0.5942, 0.5, 0.5942, 0.5625, 0.5629, 0.5625, 0.5629, 0.5, 0.5942, 0.9375, 0.2264, 1.0, 0.5629, 0.9375, 0.2323, 0.0, 0.5942, 0.0625, 0.5629, 0.0625, 0.5942, 0.4375, 0.5942, 0.5, 0.5629, 0.5, 0.5629, 0.4375, 0.5629, 0.625, 0.5629, 0.6875, 0.5316, 0.6875, 0.5316, 0.625, 0.5629, 0.125, 0.5629, 0.1875, 0.5316, 0.1875, 0.5316, 0.125, 0.5629, 0.5625, 0.5629, 0.625, 0.5316, 0.625, 0.5316, 0.5625, 0.5629, 0.0625, 0.5629, 0.125, 0.5316, 0.125, 0.5316, 0.0625, 0.5629, 0.5, 0.5629, 0.5625, 0.5316, 0.5625, 0.5316, 0.5, 0.5629, 0.9375, 0.2264, 1.0, 0.5316, 0.9375, 0.2323, 0.0, 0.5629, 0.0625, 0.5316, 0.0625, 0.5629, 0.4375, 0.5629, 0.5, 0.5316, 0.5, 0.5316, 0.4375, 0.5629, 0.875, 0.5629, 0.9375, 0.5316, 0.9375, 0.5316, 0.875, 0.5629, 0.375, 0.5629, 0.4375, 0.5316, 0.4375, 0.5316, 0.375, 0.5629, 0.8125, 0.5629, 0.875, 0.5316, 0.875, 0.5316, 0.8125, 0.5629, 0.3125, 0.5629, 0.375, 0.5316, 0.375, 0.5316, 0.3125, 0.5629, 0.75, 0.5629, 0.8125, 0.5316, 0.8125, 0.5316, 0.75, 0.5629, 0.25, 0.5629, 0.3125, 0.5316, 0.3125, 0.5316, 0.25, 0.5629, 0.6875, 0.5629, 0.75, 0.5316, 0.75, 0.5316, 0.6875, 0.5629, 0.1875, 0.5629, 0.25, 0.5316, 0.25, 0.5316, 0.1875, 0.5316, 0.375, 0.5316, 0.4375, 0.5002, 0.4375, 0.5002, 0.375, 0.5316, 0.8125, 0.5316, 0.875, 0.5002, 0.875, 0.5002, 0.8125, 0.5316, 0.3125, 0.5316, 0.375, 0.5002, 0.375, 0.5002, 0.3125, 0.5316, 0.75, 0.5316, 0.8125, 0.5002, 0.8125, 0.5002, 0.75, 0.5316, 0.25, 0.5316, 0.3125, 0.5002, 0.3125, 0.5002, 0.25, 0.5316, 0.6875, 0.5316, 0.75, 0.5002, 0.75, 0.5002, 0.6875, 0.5316, 0.1875, 0.5316, 0.25, 0.5002, 0.25, 0.5002, 0.1875, 0.5316, 0.625, 0.5316, 0.6875, 0.5002, 0.6875, 0.5002, 0.625, 0.5316, 0.125, 0.5316, 0.1875, 0.5002, 0.1875, 0.5002, 0.125, 0.5316, 0.5625, 0.5316, 0.625, 0.5002, 0.625, 0.5002, 0.5625, 0.5316, 0.0625, 0.5316, 0.125, 0.5002, 0.125, 0.5002, 0.0625, 0.5316, 0.5, 0.5316, 0.5625, 0.5002, 0.5625, 0.5002, 0.5, 0.5316, 0.9375, 0.2264, 1.0, 0.5002, 0.9375, 0.2323, 0.0, 0.5316, 0.0625, 0.5002, 0.0625, 0.5316, 0.4375, 0.5316, 0.5, 0.5002, 0.5, 0.5002, 0.4375, 0.5316, 0.875, 0.5316, 0.9375, 0.5002, 0.9375, 0.5002, 0.875, 0.5002, 0.125, 0.5002, 0.1875, 0.4689, 0.1875, 0.4689, 0.125, 0.5002, 0.5625, 0.5002, 0.625, 0.4689, 0.625, 0.4689, 0.5625, 0.5002, 0.0625, 0.5002, 0.125, 0.4689, 0.125, 0.4689, 0.0625, 0.5002, 0.5, 0.5002, 0.5625, 0.4689, 0.5625, 0.4689, 0.5, 0.5002, 0.9375, 0.2264, 1.0, 0.4689, 0.9375, 0.2323, 0.0, 0.5002, 0.0625, 0.4689, 0.0625, 0.5002, 0.4375, 0.5002, 0.5, 0.4689, 0.5, 0.4689, 0.4375, 0.5002, 0.875, 0.5002, 0.9375, 0.4689, 0.9375, 0.4689, 0.875, 0.5002, 0.375, 0.5002, 0.4375, 0.4689, 0.4375, 0.4689, 0.375, 0.5002, 0.8125, 0.5002, 0.875, 0.4689, 0.875, 0.4689, 0.8125, 0.5002, 0.3125, 0.5002, 0.375, 0.4689, 0.375, 0.4689, 0.3125, 0.5002, 0.75, 0.5002, 0.8125, 0.4689, 0.8125, 0.4689, 0.75, 0.5002, 0.25, 0.5002, 0.3125, 0.4689, 0.3125, 0.4689, 0.25, 0.5002, 0.6875, 0.5002, 0.75, 0.4689, 0.75, 0.4689, 0.6875, 0.5002, 0.1875, 0.5002, 0.25, 0.4689, 0.25, 0.4689, 0.1875, 0.5002, 0.625, 0.5002, 0.6875, 0.4689, 0.6875, 0.4689, 0.625, 0.4689, 0.8125, 0.4689, 0.875, 0.4376, 0.875, 0.4376, 0.8125, 0.4689, 0.3125, 0.4689, 0.375, 0.4376, 0.375, 0.4376, 0.3125, 0.4689, 0.75, 0.4689, 0.8125, 0.4376, 0.8125, 0.4376, 0.75, 0.4689, 0.25, 0.4689, 0.3125, 0.4376, 0.3125, 0.4376, 0.25, 0.4689, 0.6875, 0.4689, 0.75, 0.4376, 0.75, 0.4376, 0.6875, 0.4689, 0.1875, 0.4689, 0.25, 0.4376, 0.25, 0.4376, 0.1875, 0.4689, 0.625, 0.4689, 0.6875, 0.4376, 0.6875, 0.4376, 0.625, 0.4689, 0.125, 0.4689, 0.1875, 0.4376, 0.1875, 0.4376, 0.125, 0.4689, 0.5625, 0.4689, 0.625, 0.4376, 0.625, 0.4376, 0.5625, 0.4689, 0.0625, 0.4689, 0.125, 0.4376, 0.125, 0.4376, 0.0625, 0.4689, 0.5, 0.4689, 0.5625, 0.4376, 0.5625, 0.4376, 0.5, 0.4689, 0.9375, 0.2264, 1.0, 0.4376, 0.9375, 0.2323, 0.0, 0.4689, 0.0625, 0.4376, 0.0625, 0.4689, 0.4375, 0.4689, 0.5, 0.4376, 0.5, 0.4376, 0.4375, 0.4689, 0.875, 0.4689, 0.9375, 0.4376, 0.9375, 0.4376, 0.875, 0.4689, 0.375, 0.4689, 0.4375, 0.4376, 0.4375, 0.4376, 0.375, 0.4376, 0.5625, 0.4376, 0.625, 0.4063, 0.625, 0.4063, 0.5625, 0.4376, 0.0625, 0.4376, 0.125, 0.4063, 0.125, 0.4063, 0.0625, 0.4376, 0.5, 0.4376, 0.5625, 0.4063, 0.5625, 0.4063, 0.5, 0.4376, 0.9375, 0.2264, 1.0, 0.4063, 0.9375, 0.2323, 0.0, 0.4376, 0.0625, 0.4063, 0.0625, 0.4376, 0.4375, 0.4376, 0.5, 0.4063, 0.5, 0.4063, 0.4375, 0.4376, 0.875, 0.4376, 0.9375, 0.4063, 0.9375, 0.4063, 0.875, 0.4376, 0.375, 0.4376, 0.4375, 0.4063, 0.4375, 0.4063, 0.375, 0.4376, 0.8125, 0.4376, 0.875, 0.4063, 0.875, 0.4063, 0.8125, 0.4376, 0.3125, 0.4376, 0.375, 0.4063, 0.375, 0.4063, 0.3125, 0.4376, 0.75, 0.4376, 0.8125, 0.4063, 0.8125, 0.4063, 0.75, 0.4376, 0.25, 0.4376, 0.3125, 0.4063, 0.3125, 0.4063, 0.25, 0.4376, 0.6875, 0.4376, 0.75, 0.4063, 0.75, 0.4063, 0.6875, 0.4376, 0.1875, 0.4376, 0.25, 0.4063, 0.25, 0.4063, 0.1875, 0.4376, 0.625, 0.4376, 0.6875, 0.4063, 0.6875, 0.4063, 0.625, 0.4376, 0.125, 0.4376, 0.1875, 0.4063, 0.1875, 0.4063, 0.125, 0.4063, 0.3125, 0.4063, 0.375, 0.375, 0.375, 0.375, 0.3125, 0.4063, 0.75, 0.4063, 0.8125, 0.375, 0.8125, 0.375, 0.75, 0.4063, 0.25, 0.4063, 0.3125, 0.375, 0.3125, 0.375, 0.25, 0.4063, 0.6875, 0.4063, 0.75, 0.375, 0.75, 0.375, 0.6875, 0.4063, 0.1875, 0.4063, 0.25, 0.375, 0.25, 0.375, 0.1875, 0.4063, 0.625, 0.4063, 0.6875, 0.375, 0.6875, 0.375, 0.625, 0.4063, 0.125, 0.4063, 0.1875, 0.375, 0.1875, 0.375, 0.125, 0.4063, 0.5625, 0.4063, 0.625, 0.375, 0.625, 0.375, 0.5625, 0.4063, 0.0625, 0.4063, 0.125, 0.375, 0.125, 0.375, 0.0625, 0.4063, 0.5, 0.4063, 0.5625, 0.375, 0.5625, 0.375, 0.5, 0.4063, 0.9375, 0.2264, 1.0, 0.375, 0.9375, 0.2323, 0.0, 0.4063, 0.0625, 0.375, 0.0625, 0.4063, 0.4375, 0.4063, 0.5, 0.375, 0.5, 0.375, 0.4375, 0.4063, 0.875, 0.4063, 0.9375, 0.375, 0.9375, 0.375, 0.875, 0.4063, 0.375, 0.4063, 0.4375, 0.375, 0.4375, 0.375, 0.375, 0.4063, 0.8125, 0.4063, 0.875, 0.375, 0.875, 0.375, 0.8125, 0.375, 0.0625, 0.375, 0.125, 0.3436, 0.125, 0.3436, 0.0625, 0.375, 0.5, 0.375, 0.5625, 0.3436, 0.5625, 0.3436, 0.5, 0.375, 0.9375, 0.2264, 1.0, 0.3436, 0.9375, 0.2323, 0.0, 0.375, 0.0625, 0.3436, 0.0625, 0.375, 0.4375, 0.375, 0.5, 0.3436, 0.5, 0.3436, 0.4375, 0.375, 0.875, 0.375, 0.9375, 0.3436, 0.9375, 0.3436, 0.875, 0.375, 0.375, 0.375, 0.4375, 0.3436, 0.4375, 0.3436, 0.375, 0.375, 0.8125, 0.375, 0.875, 0.3436, 0.875, 0.3436, 0.8125, 0.375, 0.3125, 0.375, 0.375, 0.3436, 0.375, 0.3436, 0.3125, 0.375, 0.75, 0.375, 0.8125, 0.3436, 0.8125, 0.3436, 0.75, 0.375, 0.25, 0.375, 0.3125, 0.3436, 0.3125, 0.3436, 0.25, 0.375, 0.6875, 0.375, 0.75, 0.3436, 0.75, 0.3436, 0.6875, 0.375, 0.1875, 0.375, 0.25, 0.3436, 0.25, 0.3436, 0.1875, 0.375, 0.625, 0.375, 0.6875, 0.3436, 0.6875, 0.3436, 0.625, 0.375, 0.125, 0.375, 0.1875, 0.3436, 0.1875, 0.3436, 0.125, 0.375, 0.5625, 0.375, 0.625, 0.3436, 0.625, 0.3436, 0.5625, 0.3436, 0.25, 0.3436, 0.3125, 0.3123, 0.3125, 0.3123, 0.25, 0.3436, 0.6875, 0.3436, 0.75, 0.3123, 0.75, 0.3123, 0.6875, 0.3436, 0.1875, 0.3436, 0.25, 0.3123, 0.25, 0.3123, 0.1875, 0.3436, 0.625, 0.3436, 0.6875, 0.3123, 0.6875, 0.3123, 0.625, 0.3436, 0.125, 0.3436, 0.1875, 0.3123, 0.1875, 0.3123, 0.125, 0.3436, 0.5625, 0.3436, 0.625, 0.3123, 0.625, 0.3123, 0.5625, 0.3436, 0.0625, 0.3436, 0.125, 0.3123, 0.125, 0.3123, 0.0625, 0.3436, 0.5, 0.3436, 0.5625, 0.3123, 0.5625, 0.3123, 0.5, 0.3436, 0.9375, 0.2264, 1.0, 0.3123, 0.9375, 0.2323, 0.0, 0.3436, 0.0625, 0.3123, 0.0625, 0.3436, 0.4375, 0.3436, 0.5, 0.3123, 0.5, 0.3123, 0.4375, 0.3436, 0.875, 0.3436, 0.9375, 0.3123, 0.9375, 0.3123, 0.875, 0.3436, 0.375, 0.3436, 0.4375, 0.3123, 0.4375, 0.3123, 0.375, 0.3436, 0.8125, 0.3436, 0.875, 0.3123, 0.875, 0.3123, 0.8125, 0.3436, 0.3125, 0.3436, 0.375, 0.3123, 0.375, 0.3123, 0.3125, 0.3436, 0.75, 0.3436, 0.8125, 0.3123, 0.8125, 0.3123, 0.75, 0.3123, 0.9375, 0.2264, 1.0, 0.281, 0.9375, 0.2323, 0.0, 0.3123, 0.0625, 0.281, 0.0625, 0.3123, 0.4375, 0.3123, 0.5, 0.281, 0.5, 0.281, 0.4375, 0.3123, 0.875, 0.3123, 0.9375, 0.281, 0.9375, 0.281, 0.875, 0.3123, 0.375, 0.3123, 0.4375, 0.281, 0.4375, 0.281, 0.375, 0.3123, 0.8125, 0.3123, 0.875, 0.281, 0.875, 0.281, 0.8125, 0.3123, 0.3125, 0.3123, 0.375, 0.281, 0.375, 0.281, 0.3125, 0.3123, 0.75, 0.3123, 0.8125, 0.281, 0.8125, 0.281, 0.75, 0.3123, 0.25, 0.3123, 0.3125, 0.281, 0.3125, 0.281, 0.25, 0.3123, 0.6875, 0.3123, 0.75, 0.281, 0.75, 0.281, 0.6875, 0.3123, 0.1875, 0.3123, 0.25, 0.281, 0.25, 0.281, 0.1875, 0.3123, 0.625, 0.3123, 0.6875, 0.281, 0.6875, 0.281, 0.625, 0.3123, 0.125, 0.3123, 0.1875, 0.281, 0.1875, 0.281, 0.125, 0.3123, 0.5625, 0.3123, 0.625, 0.281, 0.625, 0.281, 0.5625, 0.3123, 0.0625, 0.3123, 0.125, 0.281, 0.125, 0.281, 0.0625, 0.3123, 0.5, 0.3123, 0.5625, 0.281, 0.5625, 0.281, 0.5, 0.281, 0.6875, 0.281, 0.75, 0.2497, 0.75, 0.2497, 0.6875, 0.281, 0.1875, 0.281, 0.25, 0.2497, 0.25, 0.2497, 0.1875, 0.281, 0.625, 0.281, 0.6875, 0.2497, 0.6875, 0.2497, 0.625, 0.281, 0.125, 0.281, 0.1875, 0.2497, 0.1875, 0.2497, 0.125, 0.281, 0.5625, 0.281, 0.625, 0.2497, 0.625, 0.2497, 0.5625, 0.281, 0.0625, 0.281, 0.125, 0.2497, 0.125, 0.2497, 0.0625, 0.281, 0.5, 0.281, 0.5625, 0.2497, 0.5625, 0.2497, 0.5, 0.281, 0.9375, 0.2264, 1.0, 0.2497, 0.9375, 0.2323, 0.0, 0.281, 0.0625, 0.2497, 0.0625, 0.281, 0.4375, 0.281, 0.5, 0.2497, 0.5, 0.2497, 0.4375, 0.281, 0.875, 0.281, 0.9375, 0.2497, 0.9375, 0.2497, 0.875, 0.281, 0.375, 0.281, 0.4375, 0.2497, 0.4375, 0.2497, 0.375, 0.281, 0.8125, 0.281, 0.875, 0.2497, 0.875, 0.2497, 0.8125, 0.281, 0.3125, 0.281, 0.375, 0.2497, 0.375, 0.2497, 0.3125, 0.281, 0.75, 0.281, 0.8125, 0.2497, 0.8125, 0.2497, 0.75, 0.281, 0.25, 0.281, 0.3125, 0.2497, 0.3125, 0.2497, 0.25, 0.2497, 0.4375, 0.2497, 0.5, 0.2184, 0.5, 0.2184, 0.4375, 0.2497, 0.875, 0.2497, 0.9375, 0.2184, 0.9375, 0.2184, 0.875, 0.2497, 0.375, 0.2497, 0.4375, 0.2184, 0.4375, 0.2184, 0.375, 0.2497, 0.8125, 0.2497, 0.875, 0.2184, 0.875, 0.2184, 0.8125, 0.2497, 0.3125, 0.2497, 0.375, 0.2184, 0.375, 0.2184, 0.3125, 0.2497, 0.75, 0.2497, 0.8125, 0.2184, 0.8125, 0.2184, 0.75, 0.2497, 0.25, 0.2497, 0.3125, 0.2184, 0.3125, 0.2184, 0.25, 0.2497, 0.6875, 0.2497, 0.75, 0.2184, 0.75, 0.2184, 0.6875, 0.2497, 0.1875, 0.2497, 0.25, 0.2184, 0.25, 0.2184, 0.1875, 0.2497, 0.625, 0.2497, 0.6875, 0.2184, 0.6875, 0.2184, 0.625, 0.2497, 0.125, 0.2497, 0.1875, 0.2184, 0.1875, 0.2184, 0.125, 0.2497, 0.5625, 0.2497, 0.625, 0.2184, 0.625, 0.2184, 0.5625, 0.2497, 0.0625, 0.2497, 0.125, 0.2184, 0.125, 0.2184, 0.0625, 0.2497, 0.5, 0.2497, 0.5625, 0.2184, 0.5625, 0.2184, 0.5, 0.2497, 0.9375, 0.2264, 1.0, 0.2184, 0.9375, 0.2323, 0.0, 0.2497, 0.0625, 0.2184, 0.0625, 0.2184, 0.1875, 0.2184, 0.25, 0.187, 0.25, 0.187, 0.1875, 0.2184, 0.625, 0.2184, 0.6875, 0.187, 0.6875, 0.187, 0.625, 0.2184, 0.125, 0.2184, 0.1875, 0.187, 0.1875, 0.187, 0.125, 0.2184, 0.5625, 0.2184, 0.625, 0.187, 0.625, 0.187, 0.5625, 0.2184, 0.0625, 0.2184, 0.125, 0.187, 0.125, 0.187, 0.0625, 0.2184, 0.5, 0.2184, 0.5625, 0.187, 0.5625, 0.187, 0.5, 0.2184, 0.9375, 0.2264, 1.0, 0.187, 0.9375, 0.2323, 0.0, 0.2184, 0.0625, 0.187, 0.0625, 0.2184, 0.4375, 0.2184, 0.5, 0.187, 0.5, 0.187, 0.4375, 0.2184, 0.875, 0.2184, 0.9375, 0.187, 0.9375, 0.187, 0.875, 0.2184, 0.375, 0.2184, 0.4375, 0.187, 0.4375, 0.187, 0.375, 0.2184, 0.8125, 0.2184, 0.875, 0.187, 0.875, 0.187, 0.8125, 0.2184, 0.3125, 0.2184, 0.375, 0.187, 0.375, 0.187, 0.3125, 0.2184, 0.75, 0.2184, 0.8125, 0.187, 0.8125, 0.187, 0.75, 0.2184, 0.25, 0.2184, 0.3125, 0.187, 0.3125, 0.187, 0.25, 0.2184, 0.6875, 0.2184, 0.75, 0.187, 0.75, 0.187, 0.6875, 0.187, 0.875, 0.187, 0.9375, 0.1557, 0.9375, 0.1557, 0.875, 0.187, 0.375, 0.187, 0.4375, 0.1557, 0.4375, 0.1557, 0.375, 0.187, 0.8125, 0.187, 0.875, 0.1557, 0.875, 0.1557, 0.8125, 0.187, 0.3125, 0.187, 0.375, 0.1557, 0.375, 0.1557, 0.3125, 0.187, 0.75, 0.187, 0.8125, 0.1557, 0.8125, 0.1557, 0.75, 0.187, 0.25, 0.187, 0.3125, 0.1557, 0.3125, 0.1557, 0.25, 0.187, 0.6875, 0.187, 0.75, 0.1557, 0.75, 0.1557, 0.6875, 0.187, 0.1875, 0.187, 0.25, 0.1557, 0.25, 0.1557, 0.1875, 0.187, 0.625, 0.187, 0.6875, 0.1557, 0.6875, 0.1557, 0.625, 0.187, 0.125, 0.187, 0.1875, 0.1557, 0.1875, 0.1557, 0.125, 0.187, 0.5625, 0.187, 0.625, 0.1557, 0.625, 0.1557, 0.5625, 0.187, 0.0625, 0.187, 0.125, 0.1557, 0.125, 0.1557, 0.0625, 0.187, 0.5, 0.187, 0.5625, 0.1557, 0.5625, 0.1557, 0.5, 0.187, 0.9375, 0.2264, 1.0, 0.1557, 0.9375, 0.2323, 0.0, 0.187, 0.0625, 0.1557, 0.0625, 0.187, 0.4375, 0.187, 0.5, 0.1557, 0.5, 0.1557, 0.4375, 0.1557, 0.625, 0.1557, 0.6875, 0.1244, 0.6875, 0.1244, 0.625, 0.1557, 0.125, 0.1557, 0.1875, 0.1244, 0.1875, 0.1244, 0.125, 0.1557, 0.5625, 0.1557, 0.625, 0.1244, 0.625, 0.1244, 0.5625, 0.1557, 0.0625, 0.1557, 0.125, 0.1244, 0.125, 0.1244, 0.0625, 0.1557, 0.5, 0.1557, 0.5625, 0.1244, 0.5625, 0.1244, 0.5, 0.1557, 0.9375, 0.2264, 1.0, 0.1244, 0.9375, 0.2323, 0.0, 0.1557, 0.0625, 0.1244, 0.0625, 0.1557, 0.4375, 0.1557, 0.5, 0.1244, 0.5, 0.1244, 0.4375, 0.1557, 0.875, 0.1557, 0.9375, 0.1244, 0.9375, 0.1244, 0.875, 0.1557, 0.375, 0.1557, 0.4375, 0.1244, 0.4375, 0.1244, 0.375, 0.1557, 0.8125, 0.1557, 0.875, 0.1244, 0.875, 0.1244, 0.8125, 0.1557, 0.3125, 0.1557, 0.375, 0.1244, 0.375, 0.1244, 0.3125, 0.1557, 0.75, 0.1557, 0.8125, 0.1244, 0.8125, 0.1244, 0.75, 0.1557, 0.25, 0.1557, 0.3125, 0.1244, 0.3125, 0.1244, 0.25, 0.1557, 0.6875, 0.1557, 0.75, 0.1244, 0.75, 0.1244, 0.6875, 0.1557, 0.1875, 0.1557, 0.25, 0.1244, 0.25, 0.1244, 0.1875, 0.1244, 0.375, 0.1244, 0.4375, 0.09308, 0.4375, 0.09308, 0.375, 0.1244, 0.8125, 0.1244, 0.875, 0.09308, 0.875, 0.09308, 0.8125, 0.1244, 0.3125, 0.1244, 0.375, 0.09308, 0.375, 0.09308, 0.3125, 0.1244, 0.75, 0.1244, 0.8125, 0.09308, 0.8125, 0.09308, 0.75, 0.1244, 0.25, 0.1244, 0.3125, 0.09308, 0.3125, 0.09308, 0.25, 0.1244, 0.6875, 0.1244, 0.75, 0.09308, 0.75, 0.09308, 0.6875, 0.1244, 0.1875, 0.1244, 0.25, 0.09308, 0.25, 0.09308, 0.1875, 0.1244, 0.625, 0.1244, 0.6875, 0.09308, 0.6875, 0.09308, 0.625, 0.1244, 0.125, 0.1244, 0.1875, 0.09308, 0.1875, 0.09308, 0.125, 0.1244, 0.5625, 0.1244, 0.625, 0.09308, 0.625, 0.09308, 0.5625, 0.1244, 0.0625, 0.1244, 0.125, 0.09308, 0.125, 0.09308, 0.0625, 0.1244, 0.5, 0.1244, 0.5625, 0.09308, 0.5625, 0.09308, 0.5, 0.1244, 0.9375, 0.2264, 1.0, 0.09308, 0.9375, 0.2323, 0.0, 0.1244, 0.0625, 0.09308, 0.0625, 0.1244, 0.4375, 0.1244, 0.5, 0.09308, 0.5, 0.09308, 0.4375, 0.1244, 0.875, 0.1244, 0.9375, 0.09308, 0.9375, 0.09308, 0.875, 0.09308, 0.125, 0.09308, 0.1875, 0.06176, 0.1875, 0.06176, 0.125, 0.09308, 0.5625, 0.09308, 0.625, 0.06176, 0.625, 0.06176, 0.5625, 0.09308, 0.0625, 0.09308, 0.125, 0.06176, 0.125, 0.06176, 0.0625, 0.09308, 0.5, 0.09308, 0.5625, 0.06176, 0.5625, 0.06176, 0.5, 0.09308, 0.9375, 0.2264, 1.0, 0.06176, 0.9375, 0.2323, 0.0, 0.09308, 0.0625, 0.06176, 0.0625, 0.09308, 0.4375, 0.09308, 0.5, 0.06176, 0.5, 0.06176, 0.4375, 0.09308, 0.875, 0.09308, 0.9375, 0.06176, 0.9375, 0.06176, 0.875, 0.09308, 0.375, 0.09308, 0.4375, 0.06176, 0.4375, 0.06176, 0.375, 0.09308, 0.8125, 0.09308, 0.875, 0.06176, 0.875, 0.06176, 0.8125, 0.09308, 0.3125, 0.09308, 0.375, 0.06176, 0.375, 0.06176, 0.3125, 0.09308, 0.75, 0.09308, 0.8125, 0.06176, 0.8125, 0.06176, 0.75, 0.09308, 0.25, 0.09308, 0.3125, 0.06176, 0.3125, 0.06176, 0.25, 0.09308, 0.6875, 0.09308, 0.75, 0.06176, 0.75, 0.06176, 0.6875, 0.09308, 0.1875, 0.09308, 0.25, 0.06176, 0.25, 0.06176, 0.1875, 0.09308, 0.625, 0.09308, 0.6875, 0.06176, 0.6875, 0.06176, 0.625, 0.06176, 0.3125, 0.06176, 0.375, 0.03044, 0.375, 0.03044, 0.3125, 0.06176, 0.75, 0.06176, 0.8125, 0.03044, 0.8125, 0.03044, 0.75, 0.06176, 0.25, 0.06176, 0.3125, 0.03044, 0.3125, 0.03044, 0.25, 0.06176, 0.6875, 0.06176, 0.75, 0.03044, 0.75, 0.03044, 0.6875, 0.06176, 0.1875, 0.06176, 0.25, 0.03044, 0.25, 0.03044, 0.1875, 0.06176, 0.625, 0.06176, 0.6875, 0.03044, 0.6875, 0.03044, 0.625, 0.06176, 0.125, 0.06176, 0.1875, 0.03044, 0.1875, 0.03044, 0.125, 0.06176, 0.5625, 0.06176, 0.625, 0.03044, 0.625, 0.03044, 0.5625, 0.06176, 0.0625, 0.06176, 0.125, 0.03044, 0.125, 0.03045, 0.0625, 0.06176, 0.5, 0.06176, 0.5625, 0.03044, 0.5625, 0.03044, 0.5, 0.06176, 0.9375, 0.2264, 1.0, 0.03044, 0.9375, 0.2323, 0.0, 0.06176, 0.0625, 0.03045, 0.0625, 0.06176, 0.4375, 0.06176, 0.5, 0.03044, 0.5, 0.03044, 0.4375, 0.06176, 0.875, 0.06176, 0.9375, 0.03044, 0.9375, 0.03044, 0.875, 0.06176, 0.375, 0.06176, 0.4375, 0.03044, 0.4375, 0.03044, 0.375, 0.06176, 0.8125, 0.06176, 0.875, 0.03044, 0.875, 0.03044, 0.8125, 0.03045, 0.0625, 0.03044, 0.125, -0.0008746, 0.125, -0.0008744, 0.0625, 0.03044, 0.5, 0.03044, 0.5625, -0.0008746, 0.5625, -0.0008746, 0.5, 0.03044, 0.9375, 0.2264, 1.0, -0.0008745, 0.9375, 0.2323, 0.0, 0.03045, 0.0625, -0.0008744, 0.0625, 0.03044, 0.4375, 0.03044, 0.5, -0.0008746, 0.5, -0.0008746, 0.4375, 0.03044, 0.875, 0.03044, 0.9375, -0.0008745, 0.9375, -0.0008746, 0.875, 0.03044, 0.375, 0.03044, 0.4375, -0.0008746, 0.4375, -0.0008746, 0.375, 0.03044, 0.8125, 0.03044, 0.875, -0.0008746, 0.875, -0.0008746, 0.8125, 0.03044, 0.3125, 0.03044, 0.375, -0.0008746, 0.375, -0.0008746, 0.3125, 0.03044, 0.75, 0.03044, 0.8125, -0.0008746, 0.8125, -0.0008746, 0.75, 0.03044, 0.25, 0.03044, 0.3125, -0.0008746, 0.3125, -0.0008746, 0.25, 0.03044, 0.6875, 0.03044, 0.75, -0.0008746, 0.75, -0.0008746, 0.6875, 0.03044, 0.1875, 0.03044, 0.25, -0.0008746, 0.25, -0.0008746, 0.1875, 0.03044, 0.625, 0.03044, 0.6875, -0.0008746, 0.6875, -0.0008746, 0.625, 0.03044, 0.125, 0.03044, 0.1875, -0.0008746, 0.1875, -0.0008746, 0.125, 0.03044, 0.5625, 0.03044, 0.625, -0.0008746, 0.625, -0.0008746, 0.5625, 1.001, 0.75, 1.001, 0.8125, 0.97, 0.8125, 0.97, 0.75, 1.001, 0.25, 1.001, 0.3125, 0.97, 0.3125, 0.97, 0.25, 1.001, 0.6875, 1.001, 0.75, 0.97, 0.75, 0.97, 0.6875, 1.001, 0.1875, 1.001, 0.25, 0.97, 0.25, 0.97, 0.1875, 1.001, 0.625, 1.001, 0.6875, 0.97, 0.6875, 0.97, 0.625, 1.001, 0.125, 1.001, 0.1875, 0.97, 0.1875, 0.97, 0.125, 1.001, 0.5625, 1.001, 0.625, 0.97, 0.625, 0.97, 0.5625, 1.001, 0.0625, 1.001, 0.125, 0.97, 0.125, 0.97, 0.0625, 1.001, 0.5, 1.001, 0.5625, 0.97, 0.5625, 0.97, 0.5, 1.001, 0.9375, 1.229, 1.0, 0.97, 0.9375, 1.234, 0.0, 1.001, 0.0625, 0.97, 0.0625, 1.001, 0.4375, 1.001, 0.5, 0.97, 0.5, 0.97, 0.4375, 1.001, 0.875, 1.001, 0.9375, 0.97, 0.9375, 0.97, 0.875, 1.001, 0.375, 1.001, 0.4375, 0.97, 0.4375, 0.97, 0.375, 1.001, 0.8125, 1.001, 0.875, 0.97, 0.875, 0.97, 0.8125, 1.001, 0.3125, 1.001, 0.375, 0.97, 0.375, 0.97, 0.3125, 0.97, 0.5, 0.97, 0.5625, 0.9387, 0.5625, 0.9387, 0.5, 0.97, 0.9375, 1.229, 1.0, 0.9387, 0.9375, 1.234, 0.0, 0.97, 0.0625, 0.9387, 0.0625, 0.97, 0.4375, 0.97, 0.5, 0.9387, 0.5, 0.9387, 0.4375, 0.97, 0.875, 0.97, 0.9375, 0.9387, 0.9375, 0.9387, 0.875, 0.97, 0.375, 0.97, 0.4375, 0.9387, 0.4375, 0.9387, 0.375, 0.97, 0.8125, 0.97, 0.875, 0.9387, 0.875, 0.9387, 0.8125, 0.97, 0.3125, 0.97, 0.375, 0.9387, 0.375, 0.9387, 0.3125, 0.97, 0.75, 0.97, 0.8125, 0.9387, 0.8125, 0.9387, 0.75, 0.97, 0.25, 0.97, 0.3125, 0.9387, 0.3125, 0.9387, 0.25, 0.97, 0.6875, 0.97, 0.75, 0.9387, 0.75, 0.9387, 0.6875, 0.97, 0.1875, 0.97, 0.25, 0.9387, 0.25, 0.9387, 0.1875, 0.97, 0.625, 0.97, 0.6875, 0.9387, 0.6875, 0.9387, 0.625, 0.97, 0.125, 0.97, 0.1875, 0.9387, 0.1875, 0.9387, 0.125, 0.97, 0.5625, 0.97, 0.625, 0.9387, 0.625, 0.9387, 0.5625, 0.97, 0.0625, 0.97, 0.125, 0.9387, 0.125, 0.9387, 0.0625, 0.9387, 0.25, 0.9387, 0.3125, 0.9074, 0.3125, 0.9074, 0.25, 0.9387, 0.6875, 0.9387, 0.75, 0.9074, 0.75, 0.9074, 0.6875, 0.9387, 0.1875, 0.9387, 0.25, 0.9074, 0.25, 0.9074, 0.1875, 0.9387, 0.625, 0.9387, 0.6875, 0.9074, 0.6875, 0.9074, 0.625, 0.9387, 0.125, 0.9387, 0.1875, 0.9074, 0.1875, 0.9074, 0.125, 0.9387, 0.5625, 0.9387, 0.625, 0.9074, 0.625, 0.9074, 0.5625, 0.9387, 0.0625, 0.9387, 0.125, 0.9074, 0.125, 0.9074, 0.0625, 0.9387, 0.5, 0.9387, 0.5625, 0.9074, 0.5625, 0.9074, 0.5, 0.9387, 0.9375, 1.229, 1.0, 0.9074, 0.9375, 1.234, 0.0, 0.9387, 0.0625, 0.9074, 0.0625, 0.9387, 0.4375, 0.9387, 0.5, 0.9074, 0.5, 0.9074, 0.4375, 0.9387, 0.875, 0.9387, 0.9375, 0.9074, 0.9375, 0.9074, 0.875, 0.9387, 0.375, 0.9387, 0.4375, 0.9074, 0.4375, 0.9074, 0.375, 0.9387, 0.8125, 0.9387, 0.875, 0.9074, 0.875, 0.9074, 0.8125, 0.9387, 0.3125, 0.9387, 0.375, 0.9074, 0.375, 0.9074, 0.3125, 0.9387, 0.75, 0.9387, 0.8125, 0.9074, 0.8125, 0.9074, 0.75, 0.9074, 0.9375, 1.229, 1.0, 0.8761, 0.9375, 1.234, 0.0, 0.9074, 0.0625, 0.8761, 0.0625, 0.9074, 0.4375, 0.9074, 0.5, 0.8761, 0.5, 0.8761, 0.4375, 0.9074, 0.875, 0.9074, 0.9375, 0.8761, 0.9375, 0.8761, 0.875, 0.9074, 0.375, 0.9074, 0.4375, 0.8761, 0.4375, 0.8761, 0.375, 0.9074, 0.8125, 0.9074, 0.875, 0.8761, 0.875, 0.8761, 0.8125, 0.9074, 0.3125, 0.9074, 0.375, 0.8761, 0.375, 0.8761, 0.3125, 0.9074, 0.75, 0.9074, 0.8125, 0.8761, 0.8125, 0.8761, 0.75, 0.9074, 0.25, 0.9074, 0.3125, 0.8761, 0.3125, 0.8761, 0.25, 0.9074, 0.6875, 0.9074, 0.75, 0.8761, 0.75, 0.8761, 0.6875, 0.9074, 0.1875, 0.9074, 0.25, 0.8761, 0.25, 0.8761, 0.1875, 0.9074, 0.625, 0.9074, 0.6875, 0.8761, 0.6875, 0.8761, 0.625, 0.9074, 0.125, 0.9074, 0.1875, 0.8761, 0.1875, 0.8761, 0.125, 0.9074, 0.5625, 0.9074, 0.625, 0.8761, 0.625, 0.8761, 0.5625, 0.9074, 0.0625, 0.9074, 0.125, 0.8761, 0.125, 0.8761, 0.0625, 0.9074, 0.5, 0.9074, 0.5625, 0.8761, 0.5625, 0.8761, 0.5, 0.8761, 0.6875, 0.8761, 0.75, 0.8448, 0.75, 0.8448, 0.6875, 0.8761, 0.1875, 0.8761, 0.25, 0.8448, 0.25, 0.8448, 0.1875, 0.8761, 0.625, 0.8761, 0.6875, 0.8448, 0.6875, 0.8448, 0.625, 0.8761, 0.125, 0.8761, 0.1875, 0.8448, 0.1875, 0.8448, 0.125, 0.8761, 0.5625, 0.8761, 0.625, 0.8448, 0.625, 0.8448, 0.5625, 0.8761, 0.0625, 0.8761, 0.125, 0.8448, 0.125, 0.8448, 0.0625, 0.8761, 0.5, 0.8761, 0.5625, 0.8448, 0.5625, 0.8448, 0.5, 0.8761, 0.9375, 1.229, 1.0, 0.8448, 0.9375, 1.234, 0.0, 0.8761, 0.0625, 0.8448, 0.0625, 0.8761, 0.4375, 0.8761, 0.5, 0.8448, 0.5, 0.8448, 0.4375, 0.8761, 0.875, 0.8761, 0.9375, 0.8448, 0.9375, 0.8448, 0.875, 0.8761, 0.375, 0.8761, 0.4375, 0.8448, 0.4375, 0.8448, 0.375, 0.8761, 0.8125, 0.8761, 0.875, 0.8448, 0.875, 0.8448, 0.8125, 0.8761, 0.3125, 0.8761, 0.375, 0.8448, 0.375, 0.8448, 0.3125, 0.8761, 0.75, 0.8761, 0.8125, 0.8448, 0.8125, 0.8448, 0.75, 0.8761, 0.25, 0.8761, 0.3125, 0.8448, 0.3125, 0.8448, 0.25, 0.8448, 0.4375, 0.8448, 0.5, 0.8134, 0.5, 0.8134, 0.4375, 0.8448, 0.875, 0.8448, 0.9375, 0.8134, 0.9375, 0.8134, 0.875, 0.8448, 0.375, 0.8448, 0.4375, 0.8134, 0.4375, 0.8134, 0.375, 0.8448, 0.8125, 0.8448, 0.875, 0.8134, 0.875, 0.8134, 0.8125, 0.8448, 0.3125, 0.8448, 0.375, 0.8134, 0.375, 0.8134, 0.3125, 0.8448, 0.75, 0.8448, 0.8125, 0.8134, 0.8125, 0.8134, 0.75, 0.8448, 0.25, 0.8448, 0.3125, 0.8134, 0.3125, 0.8134, 0.25, 0.8448, 0.6875, 0.8448, 0.75, 0.8134, 0.75, 0.8134, 0.6875, 0.8448, 0.1875, 0.8448, 0.25, 0.8134, 0.25, 0.8134, 0.1875, 0.8448, 0.625, 0.8448, 0.6875, 0.8134, 0.6875, 0.8134, 0.625, 0.8448, 0.125, 0.8448, 0.1875, 0.8134, 0.1875, 0.8134, 0.125, 0.8448, 0.5625, 0.8448, 0.625, 0.8134, 0.625, 0.8134, 0.5625, 0.8448, 0.0625, 0.8448, 0.125, 0.8134, 0.125, 0.8134, 0.0625, 0.8448, 0.5, 0.8448, 0.5625, 0.8134, 0.5625, 0.8134, 0.5, 0.8448, 0.9375, 1.229, 1.0, 0.8134, 0.9375, 1.234, 0.0, 0.8448, 0.0625, 0.8134, 0.0625, 0.8134, 0.1875, 0.8134, 0.25, 0.7821, 0.25, 0.7821, 0.1875, 0.8134, 0.625, 0.8134, 0.6875, 0.7821, 0.6875, 0.7821, 0.625, 0.8134, 0.125, 0.8134, 0.1875, 0.7821, 0.1875, 0.7821, 0.125, 0.8134, 0.5625, 0.8134, 0.625, 0.7821, 0.625, 0.7821, 0.5625, 0.8134, 0.0625, 0.8134, 0.125, 0.7821, 0.125, 0.7821, 0.0625, 0.8134, 0.5, 0.8134, 0.5625, 0.7821, 0.5625, 0.7821, 0.5, 0.8134, 0.9375, 1.229, 1.0, 0.7821, 0.9375, 1.234, 0.0, 0.8134, 0.0625, 0.7821, 0.0625, 0.8134, 0.4375, 0.8134, 0.5, 0.7821, 0.5, 0.7821, 0.4375, 0.8134, 0.875, 0.8134, 0.9375, 0.7821, 0.9375, 0.7821, 0.875, 0.8134, 0.375, 0.8134, 0.4375, 0.7821, 0.4375, 0.7821, 0.375, 0.8134, 0.8125, 0.8134, 0.875, 0.7821, 0.875, 0.7821, 0.8125, 0.8134, 0.3125, 0.8134, 0.375, 0.7821, 0.375, 0.7821, 0.3125, 0.8134, 0.75, 0.8134, 0.8125, 0.7821, 0.8125, 0.7821, 0.75, 0.8134, 0.25, 0.8134, 0.3125, 0.7821, 0.3125, 0.7821, 0.25, 0.8134, 0.6875, 0.8134, 0.75, 0.7821, 0.75, 0.7821, 0.6875, 0.7821, 0.375, 0.7821, 0.4375, 0.7508, 0.4375, 0.7508, 0.375, 0.7821, 0.8125, 0.7821, 0.875, 0.7508, 0.875, 0.7508, 0.8125, 0.7821, 0.3125, 0.7821, 0.375, 0.7508, 0.375, 0.7508, 0.3125, 0.7821, 0.75, 0.7821, 0.8125, 0.7508, 0.8125, 0.7508, 0.75, 0.7821, 0.25, 0.7821, 0.3125, 0.7508, 0.3125, 0.7508, 0.25, 0.7821, 0.6875, 0.7821, 0.75, 0.7508, 0.75, 0.7508, 0.6875, 0.7821, 0.1875, 0.7821, 0.25, 0.7508, 0.25, 0.7508, 0.1875, 0.7821, 0.625, 0.7821, 0.6875, 0.7508, 0.6875, 0.7508, 0.625, 0.7821, 0.125, 0.7821, 0.1875, 0.7508, 0.1875, 0.7508, 0.125, 0.7821, 0.5625, 0.7821, 0.625, 0.7508, 0.625, 0.7508, 0.5625, 0.7821, 0.0625, 0.7821, 0.125, 0.7508, 0.125, 0.7508, 0.0625, 0.7821, 0.5, 0.7821, 0.5625, 0.7508, 0.5625, 0.7508, 0.5, 0.7821, 0.9375, 1.229, 1.0, 0.7508, 0.9375, 1.234, 0.0, 0.7821, 0.0625, 0.7508, 0.0625, 0.7821, 0.4375, 0.7821, 0.5, 0.7508, 0.5, 0.7508, 0.4375, 0.7821, 0.875, 0.7821, 0.9375, 0.7508, 0.9375, 0.7508, 0.875])
me_sphere_001.materials.append(mat_material_001)
me_sphere_001.use_remesh_preserve_volume = False
me_sphere_001.use_remesh_preserve_attributes = False
me_sphere_001.use_mirror_vertex_groups = False
me_sphere_001.update()

# ---- objects
ob_sphere = bpy.data.objects.new('Sphere', me_sphere_001)
ob_camera = bpy.data.objects.new('Camera', cam_camera)

# ---- transforms, parenting, visibility, modifiers, constraints
ob_sphere.location = (-1.72, 1.923, 0.5475)
ob_sphere.rotation_euler = (0.0, 0.0, -0.5776)
ob_sphere.scale = (2.904, 2.904, 2.904)
ob_sphere.lineart.crease_threshold = 0.0
ob_camera.location = (9.415, 1.922, 0.548)
ob_camera.rotation_euler = (1.571, -0.0, 1.571)
ob_camera.lock_rotations_4d = False
ob_camera.empty_display_type = 'ARROWS'
ob_camera.color = (0.0, 0.0, 0.0, 0.0)
ob_camera.display_type = 'WIRE'
ob_camera.lineart.crease_threshold = 0.0

# ---- collection membership
col_collection_1.objects.link(ob_sphere)
col_collection_1.objects.link(ob_camera)

# ---- scene / render settings (as saved in the file)
scene.camera = ob_camera
scene.frame_start = 1; scene.frame_end = 360; scene.frame_set(34)
scene.render.engine = 'CYCLES'
scene.render.resolution_x = 1000
scene.render.resolution_y = 1000
scene.render.resolution_percentage = 20
scene.render.fps = 25
scene.render.dither_intensity = 0.0
scene.render.film_transparent = True
scene.cycles.use_denoising = False
scene.cycles.samples = 128
scene.cycles.sampling_pattern = 'TABULATED_SOBOL'
scene.cycles.light_sampling_threshold = 0.0
scene.cycles.use_adaptive_sampling = False
scene.cycles.use_light_tree = False
scene.cycles.blur_glossy = 0.0
scene.cycles.sample_clamp_indirect = 0.0
scene.view_settings.view_transform = 'Standard'
bpy.context.view_layer.update()
